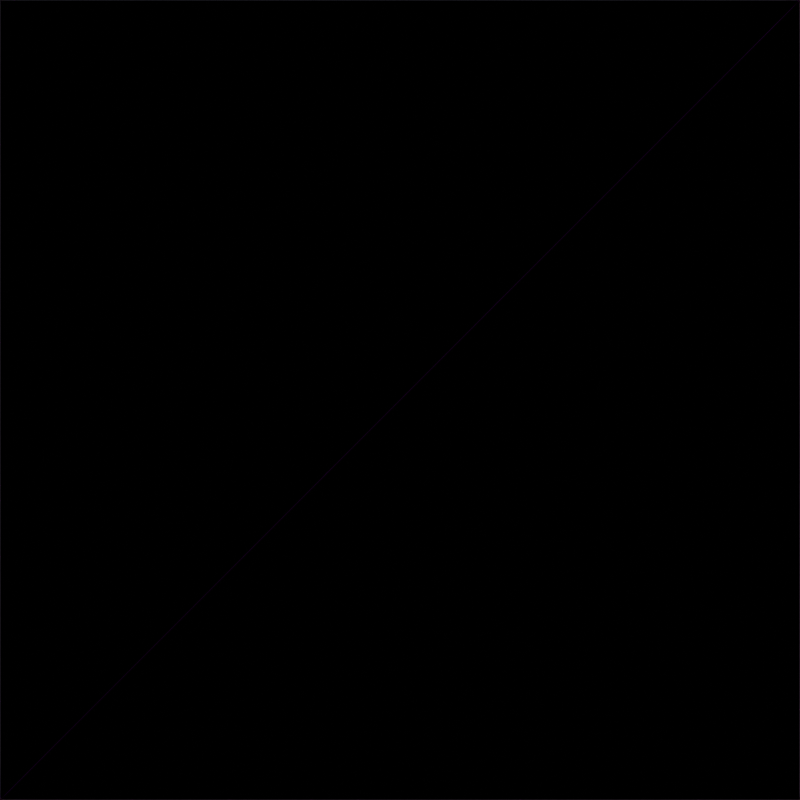 # Source: rarepizza-simple-stack_shrimp_v1.blend  (saved by Blender 2.92.15; exported with 4.5.12 LTS)
import bpy
from mathutils import Matrix  # noqa: F401  (used for matrix-valued properties, if any)

bpy.ops.wm.read_factory_settings(use_empty=True)
scene = bpy.context.scene
scene.name = 'Scene'

# ---- collections
col_recipe_mvp = bpy.data.collections.new('recipe-mvp'); scene.collection.children.link(col_recipe_mvp)

# ---- images (referenced by path relative to the original .blend; pixels are not part of the script)
import os
ASSET_DIR = os.environ.get("B2B_ASSET_DIR", "")  # directory of the original .blend (textures are referenced by path, not embedded)
HERE = os.path.dirname(os.path.abspath(__file__))  # packed textures are extracted next to this script under _unpacked/

def load_image(name, relpath, width, height, colorspace="sRGB"):
    """Load a texture the original file referenced (path relative to the .blend, or extracted next to this script)."""
    p = next((c for c in (os.path.join(HERE, relpath), os.path.join(ASSET_DIR, relpath)) if relpath and os.path.exists(c)), "")
    if p:
        img = bpy.data.images.load(p, check_existing=True)
        img.name = name
    else:  # same state as the original file: an image datablock whose file is absent (Cycles renders it pink)
        img = bpy.data.images.new(name, width, height)
        img.source = "FILE"
        img.filepath = "//" + (relpath or name)
    img.colorspace_settings.name = colorspace
    return img
img_2000_base_sauce_tomato_png_001 = load_image('2000-base-sauce-tomato.png.001', '2000-base-sauce-tomato.png', 1024, 1024, 'sRGB')
img_3000_base_cheese_mozzarella_png = load_image('3000-base-cheese-mozzarella.png', '3000-base-cheese-mozzarella.png', 1024, 1024, 'sRGB')
img_100_base_crust_thin_png = load_image('100-base-crust-thin.png', '100-base-crust-thin.png', 1024, 1024, 'sRGB')
img_000_base_box_cardboard_png = load_image('000-base-box-cardboard.png', '000-base-box-cardboard.png', 1024, 1024, 'sRGB')
img_010_base_box_redcheckerpaper_png = load_image('010-base-box-redcheckerpaper.png', '010-base-box-redcheckerpaper.png', 1024, 1024, 'sRGB')
img_rarepizzas_burn1_mask_png_001 = load_image('rarepizzas-burn1-mask.png.001', 'rarepizzas-burn1-mask.png', 1024, 1024, 'sRGB')
img_4000_topping_meat_pepperoni_png = load_image('4000-topping-meat-pepperoni.png', '4000-topping-meat-pepperoni.png', 1024, 1024, 'sRGB')

# ---- materials (node trees are filled in below, after node groups)
mat_2000_sauce_tomato = bpy.data.materials.new('2000-sauce-tomato')
mat_2000_sauce_tomato.surface_render_method = 'BLENDED'
mat_2000_sauce_tomato.blend_method = 'BLEND'
mat_2000_sauce_tomato.use_transparent_shadow = False
mat_2000_sauce_tomato.preview_render_type = 'FLAT'
mat_3000_base_cheese_mozzarella = bpy.data.materials.new('3000-base-cheese-mozzarella')
mat_3000_base_cheese_mozzarella.surface_render_method = 'BLENDED'
mat_3000_base_cheese_mozzarella.blend_method = 'BLEND'
mat_3000_base_cheese_mozzarella.use_transparent_shadow = False
mat_3000_base_cheese_mozzarella.preview_render_type = 'FLAT'
mat_100_base_crust_thin = bpy.data.materials.new('100-base-crust-thin')
mat_100_base_crust_thin.use_transparent_shadow = False
mat_100_base_crust_thin.preview_render_type = 'FLAT'
mat_000_box_cardboard = bpy.data.materials.new('000-box-cardboard')
mat_000_box_cardboard.use_transparent_shadow = False
mat_000_box_cardboard.preview_render_type = 'FLAT'
mat_010_base_box_redcheckerpaper = bpy.data.materials.new('010-base-box-redcheckerpaper')
mat_010_base_box_redcheckerpaper.use_transparent_shadow = False
mat_010_base_box_redcheckerpaper.preview_render_type = 'FLAT'
mat_4000_meat_pepperoni = bpy.data.materials.new('4000-meat-pepperoni')
mat_4000_meat_pepperoni.surface_render_method = 'BLENDED'
mat_4000_meat_pepperoni.blend_method = 'BLEND'
mat_4000_meat_pepperoni.use_transparent_shadow = False
mat_4000_meat_pepperoni.preview_render_type = 'FLAT'

# ---- material node trees
mat_2000_sauce_tomato.use_nodes = True; mat_2000_sauce_tomato.node_tree.nodes.clear()
_N = mat_2000_sauce_tomato.node_tree.nodes; _L = mat_2000_sauce_tomato.node_tree.links
n0 = _N.new('ShaderNodeTexNoise'); n0.name = 'Sause Noise Texture.002'; n0.location = (-703, 653)
n0.noise_dimensions = '2D'
n0.inputs[2].default_value = -0.6
n0.inputs[3].default_value = 5.4
n0.inputs[4].default_value = 1.0
n0.inputs[8].default_value = 0.1
n1 = _N.new('ShaderNodeTexNoise'); n1.name = 'Sause Noise Texture.001'; n1.location = (-702, 902)
n1.noise_dimensions = '2D'
n1.inputs[2].default_value = -0.6
n1.inputs[3].default_value = 5.4
n1.inputs[4].default_value = 1.0
n1.inputs[8].default_value = 0.1
n2 = _N.new('ShaderNodeTexNoise'); n2.name = 'Sause Noise Texture.003'; n2.location = (-529, 786)
n2.noise_dimensions = '2D'
n2.inputs[2].default_value = -0.6
n2.inputs[3].default_value = 5.4
n2.inputs[4].default_value = 1.0
n2.inputs[8].default_value = 0.1
n3 = _N.new('ShaderNodeTexImage'); n3.name = 'Image Texture'; n3.location = (246, 486)
n3.image = img_2000_base_sauce_tomato_png_001
n4 = _N.new('ShaderNodeMix'); n4.name = 'Mix.001'; n4.location = (1647, 510)
n4.data_type = 'RGBA'
n4.blend_type = 'MULTIPLY'
n4.clamp_result = True
n4.inputs[0].default_value = 0.0
n5 = _N.new('ShaderNodeClamp'); n5.name = 'Clamp'; n5.location = (802, 853)
n6 = _N.new('ShaderNodeBrightContrast'); n6.name = 'Bright/Contrast'; n6.location = (606, 795)
n6.label = '1300-burn'
n6.inputs[1].default_value = 0.2
n6.inputs[2].default_value = 1.2
n7 = _N.new('ShaderNodeRGB'); n7.name = 'RGB'; n7.location = (-281, 730)
n7.outputs[0].default_value = (0.5, 0.1083, 0.03043, 1.0)
n8 = _N.new('ShaderNodeAttribute'); n8.name = 'Attribute'; n8.location = (3, 718)
n9 = _N.new('ShaderNodeTexNoise'); n9.name = 'Sause Noise Texture'; n9.location = (406, 791)
n9.noise_dimensions = '2D'
n9.inputs[2].default_value = 17.7
n9.inputs[3].default_value = 1.0
n9.inputs[4].default_value = 1.0
n9.inputs[8].default_value = 0.1
n10 = _N.new('ShaderNodeRGBCurve'); n10.name = 'RGB Curves'; n10.location = (1130, 1056)
_c = n10.mapping.curves[0]
while len(_c.points) > 2: _c.points.remove(_c.points[-1])
_c.points[0].location = (0.0, 0.0); _c.points[0].handle_type = 'AUTO'
_c.points[1].location = (0.29545, 0.85625); _c.points[1].handle_type = 'AUTO'
_p = _c.points.new(1.0, 1.0); _p.handle_type = 'AUTO'
_c = n10.mapping.curves[1]
while len(_c.points) > 2: _c.points.remove(_c.points[-1])
_c.points[0].location = (0.0, 0.0); _c.points[0].handle_type = 'AUTO'
_c.points[1].location = (0.0, 1.0); _c.points[1].handle_type = 'AUTO'
_p = _c.points.new(1.0, 1.0); _p.handle_type = 'AUTO'
_c = n10.mapping.curves[2]
while len(_c.points) > 2: _c.points.remove(_c.points[-1])
_c.points[0].location = (0.0, 0.0); _c.points[0].handle_type = 'AUTO'
_c.points[1].location = (0.0, 0.9625); _c.points[1].handle_type = 'AUTO'
_p = _c.points.new(1.0, 1.0); _p.handle_type = 'AUTO'
_c = n10.mapping.curves[3]
while len(_c.points) > 2: _c.points.remove(_c.points[-1])
_c.points[0].location = (0.0, 0.0); _c.points[0].handle_type = 'AUTO'
_c.points[1].location = (0.81818, 0.25625); _c.points[1].handle_type = 'AUTO'
_p = _c.points.new(1.0, 1.0); _p.handle_type = 'AUTO'
n10.mapping.update()
n10.inputs[0].default_value = -1.0
n11 = _N.new('ShaderNodeOutputMaterial'); n11.name = 'Material Output'; n11.location = (1532, 1065)
n12 = _N.new('ShaderNodeMix'); n12.name = 'Mix'; n12.location = (1644, 800)
n12.data_type = 'RGBA'
n12.blend_type = 'MULTIPLY'
n12.inputs[0].default_value = 1.0
n13 = _N.new('ShaderNodeOutputMaterial'); n13.name = 'SauceA_Noise_mat'; n13.location = (1860, 897)
n14 = _N.new('ShaderNodeBsdfPrincipled'); n14.name = 'Principled BSDF'; n14.location = (2193, 833)
n14.distribution = 'GGX'
n14.subsurface_method = 'BURLEY'
n14.inputs[2].default_value = 0.8091
n14.inputs[3].default_value = 1.45
n14.inputs[13].default_value = 0.3136
n14.inputs[27].default_value = (0.0, 0.0, 0.0, 1.0)
n14.inputs[28].default_value = 1.0
n15 = _N.new('ShaderNodeOutputMaterial'); n15.name = 'sauceRGB_mat'; n15.location = (2684, 858)
n15.label = 'SauceMat'
_L.new(n6.outputs[0], n5.inputs[0])
_L.new(n12.outputs[2], n13.inputs[0])
_L.new(n3.outputs[0], n12.inputs[7])
_L.new(n12.outputs[2], n14.inputs[0])
_L.new(n14.outputs[0], n15.inputs[0])
_L.new(n4.outputs[2], n14.inputs[4])
_L.new(n3.outputs[1], n4.inputs[6])
_L.new(n5.outputs[0], n4.inputs[7])
_L.new(n9.outputs[1], n6.inputs[0])
_L.new(n8.outputs[0], n9.inputs[0])
_L.new(n10.outputs[0], n12.inputs[6])
_L.new(n5.outputs[0], n10.inputs[1])
_L.new(n10.outputs[0], n11.inputs[0])
n15.is_active_output = True
mat_3000_base_cheese_mozzarella.use_nodes = True; mat_3000_base_cheese_mozzarella.node_tree.nodes.clear()
_N = mat_3000_base_cheese_mozzarella.node_tree.nodes; _L = mat_3000_base_cheese_mozzarella.node_tree.links
n0 = _N.new('ShaderNodeBsdfPrincipled'); n0.name = 'Principled BSDF'; n0.location = (3407, 590)
n0.distribution = 'GGX'
n0.subsurface_method = 'BURLEY'
n0.inputs[2].default_value = 0.0
n0.inputs[3].default_value = 1.45
n0.inputs[13].default_value = 0.0
n0.inputs[27].default_value = (0.0, 0.0, 0.0, 1.0)
n0.inputs[28].default_value = 1.0
n1 = _N.new('ShaderNodeOutputMaterial'); n1.name = 'cheeseRGB_mat'; n1.location = (3740, 722)
n1.label = 'CheeseMat'
n1.hide = True
n2 = _N.new('ShaderNodeTexImage'); n2.name = 'Image Texture.001'; n2.location = (2316, 445)
n2.image = img_3000_base_cheese_mozzarella_png
n3 = _N.new('ShaderNodeAttribute'); n3.name = 'Attribute'; n3.location = (1374, 814)
n4 = _N.new('ShaderNodeClamp'); n4.name = 'Clamp'; n4.location = (2660, 845)
n5 = _N.new('ShaderNodeOutputMaterial'); n5.name = 'SauceA_Noise_mat'; n5.location = (3158, 940)
n6 = _N.new('ShaderNodeMix'); n6.name = 'Mix'; n6.location = (2910, 305)
n6.data_type = 'RGBA'
n6.blend_type = 'MULTIPLY'
n6.inputs[0].default_value = 1.0
n7 = _N.new('ShaderNodeTexNoise'); n7.name = 'Sause Noise Texture'; n7.location = (1712, 854)
n7.noise_dimensions = '2D'
n7.inputs[2].default_value = 1.4
n7.inputs[3].default_value = 6.0
n7.inputs[4].default_value = 1.0
n8 = _N.new('ShaderNodeInvert'); n8.name = 'Invert'; n8.location = (2017, 841)
n9 = _N.new('ShaderNodeGamma'); n9.name = 'Gamma'; n9.location = (2244, 899)
n10 = _N.new('ShaderNodeBrightContrast'); n10.name = 'Bright/Contrast'; n10.location = (2466, 871)
n10.inputs[1].default_value = 0.5
n10.inputs[2].default_value = 9.1
_L.new(n0.outputs[0], n1.inputs[0])
_L.new(n2.outputs[0], n0.inputs[0])
_L.new(n8.outputs[0], n9.inputs[0])
_L.new(n9.outputs[0], n10.inputs[0])
_L.new(n4.outputs[0], n5.inputs[0])
_L.new(n3.outputs[0], n7.inputs[0])
_L.new(n10.outputs[0], n4.inputs[0])
_L.new(n7.outputs[1], n8.inputs[1])
_L.new(n4.outputs[0], n6.inputs[6])
_L.new(n2.outputs[1], n6.inputs[7])
_L.new(n6.outputs[2], n0.inputs[4])
n1.is_active_output = True
mat_100_base_crust_thin.use_nodes = True; mat_100_base_crust_thin.node_tree.nodes.clear()
_N = mat_100_base_crust_thin.node_tree.nodes; _L = mat_100_base_crust_thin.node_tree.links
n0 = _N.new('ShaderNodeBsdfPrincipled'); n0.name = 'Principled BSDF'; n0.location = (162, 341)
n0.distribution = 'GGX'
n0.subsurface_method = 'BURLEY'
n0.inputs[2].default_value = 0.0
n0.inputs[3].default_value = 1.45
n0.inputs[13].default_value = 0.0
n0.inputs[27].default_value = (0.0, 0.0, 0.0, 1.0)
n0.inputs[28].default_value = 1.0
n1 = _N.new('ShaderNodeTexImage'); n1.name = 'Image Texture'; n1.location = (-160, 266)
n1.image = img_100_base_crust_thin_png
n2 = _N.new('ShaderNodeOutputMaterial'); n2.name = 'Material Output'; n2.location = (517, 366)
_L.new(n0.outputs[0], n2.inputs[0])
_L.new(n1.outputs[0], n0.inputs[0])
_L.new(n1.outputs[1], n0.inputs[4])
n2.is_active_output = True
mat_000_box_cardboard.use_nodes = True; mat_000_box_cardboard.node_tree.nodes.clear()
_N = mat_000_box_cardboard.node_tree.nodes; _L = mat_000_box_cardboard.node_tree.links
n0 = _N.new('ShaderNodeBsdfPrincipled'); n0.name = 'Principled BSDF'; n0.location = (277, 318)
n0.distribution = 'GGX'
n0.subsurface_method = 'BURLEY'
n0.inputs[3].default_value = 1.45
n0.inputs[13].default_value = 0.0
n0.inputs[27].default_value = (0.0, 0.0, 0.0, 1.0)
n0.inputs[28].default_value = 1.0
n1 = _N.new('ShaderNodeTexImage'); n1.name = 'Image Texture'; n1.location = (-119, 284)
n1.image = img_000_base_box_cardboard_png
n2 = _N.new('ShaderNodeOutputMaterial'); n2.name = 'Material Output'; n2.location = (708, 327)
_L.new(n0.outputs[0], n2.inputs[0])
_L.new(n1.outputs[0], n0.inputs[0])
_L.new(n1.outputs[1], n0.inputs[4])
n2.is_active_output = True
mat_010_base_box_redcheckerpaper.use_nodes = True; mat_010_base_box_redcheckerpaper.node_tree.nodes.clear()
_N = mat_010_base_box_redcheckerpaper.node_tree.nodes; _L = mat_010_base_box_redcheckerpaper.node_tree.links
n0 = _N.new('ShaderNodeTexImage'); n0.name = 'Image Texture'; n0.location = (-71, 221)
n0.image = img_010_base_box_redcheckerpaper_png
n1 = _N.new('ShaderNodeOutputMaterial'); n1.name = 'Material Output'; n1.location = (586, 334)
n2 = _N.new('ShaderNodeBsdfPrincipled'); n2.name = 'Principled BSDF'; n2.location = (275, 308)
n2.distribution = 'GGX'
n2.subsurface_method = 'BURLEY'
n2.inputs[3].default_value = 1.45
n2.inputs[13].default_value = 0.0
n2.inputs[27].default_value = (0.0, 0.0, 0.0, 1.0)
n2.inputs[28].default_value = 1.0
_L.new(n2.outputs[0], n1.inputs[0])
_L.new(n0.outputs[0], n2.inputs[0])
_L.new(n0.outputs[1], n2.inputs[4])
n1.is_active_output = True
mat_4000_meat_pepperoni.use_nodes = True; mat_4000_meat_pepperoni.node_tree.nodes.clear()
_N = mat_4000_meat_pepperoni.node_tree.nodes; _L = mat_4000_meat_pepperoni.node_tree.links
n0 = _N.new('ShaderNodeBrightContrast'); n0.name = 'Bright/Contrast'; n0.location = (587, 856)
n0.inputs[1].default_value = 0.2
n0.inputs[2].default_value = 9.1
n1 = _N.new('ShaderNodeClamp'); n1.name = 'Clamp'; n1.location = (780, 783)
n2 = _N.new('ShaderNodeBrightContrast'); n2.name = 'Bright/Contrast.001'; n2.location = (1813, -67)
n2.inputs[1].default_value = -0.1
n2.inputs[2].default_value = 0.4
n3 = _N.new('ShaderNodeOutputMaterial'); n3.name = 'Material Output'; n3.location = (2244, -350)
n4 = _N.new('ShaderNodeTexImage'); n4.name = 'Image Texture.001'; n4.location = (-217, -720)
n4.image = img_rarepizzas_burn1_mask_png_001
n5 = _N.new('ShaderNodeRGBCurve'); n5.name = 'RGB Curves'; n5.location = (666, -917)
n5.mute = True
_c = n5.mapping.curves[0]
while len(_c.points) > 2: _c.points.remove(_c.points[-1])
_c.points[0].location = (0.0, 0.0); _c.points[0].handle_type = 'AUTO'
_c.points[1].location = (0.3, 0.7875); _c.points[1].handle_type = 'AUTO'
_p = _c.points.new(1.0, 1.0); _p.handle_type = 'AUTO'
_c = n5.mapping.curves[1]
while len(_c.points) > 2: _c.points.remove(_c.points[-1])
_c.points[0].location = (0.0, 0.0); _c.points[0].handle_type = 'AUTO'
_c.points[1].location = (0.49091, 0.88125); _c.points[1].handle_type = 'AUTO'
_p = _c.points.new(1.0, 1.0); _p.handle_type = 'AUTO'
_c = n5.mapping.curves[3]
while len(_c.points) > 2: _c.points.remove(_c.points[-1])
_c.points[0].location = (0.0, 0.04375); _c.points[0].handle_type = 'AUTO'
_c.points[1].location = (0.35455, 0.2); _c.points[1].handle_type = 'AUTO'
_p = _c.points.new(1.0, 1.0); _p.handle_type = 'AUTO'
n5.mapping.update()
n6 = _N.new('ShaderNodeGamma'); n6.name = 'Gamma.001'; n6.location = (471, -793)
n6.mute = True
n6.inputs[1].default_value = 9.7
n7 = _N.new('ShaderNodeInvert'); n7.name = 'Invert.001'; n7.location = (180, -905)
n7.mute = True
n8 = _N.new('ShaderNodeGamma'); n8.name = 'Gamma.002'; n8.location = (1131, -641)
n8.mute = True
n8.inputs[1].default_value = 0.9
n9 = _N.new('ShaderNodeMix'); n9.name = 'Mix.004'; n9.location = (1556, -406)
n9.data_type = 'RGBA'
n9.blend_type = 'MULTIPLY'
n9.inputs[0].default_value = 1.0
n10 = _N.new('ShaderNodeMix'); n10.name = 'Mix.003'; n10.location = (1063, -337)
n10.mute = True
n10.data_type = 'RGBA'
n10.blend_type = 'MULTIPLY'
n10.inputs[0].default_value = 0.85
n11 = _N.new('ShaderNodeGamma'); n11.name = 'Gamma.003'; n11.location = (704, -390)
n11.mute = True
n11.inputs[1].default_value = 3.5
n12 = _N.new('ShaderNodeHueSaturation'); n12.name = 'Hue Saturation Value'; n12.location = (390, -376)
n12.mute = True
n12.inputs[1].default_value = 0.0
n13 = _N.new('ShaderNodeAttribute'); n13.name = 'Attribute.001'; n13.location = (-730, -311)
n14 = _N.new('ShaderNodeTexImage'); n14.name = 'Image Texture'; n14.location = (-714, 255)
n14.image = img_4000_topping_meat_pepperoni_png
n15 = _N.new('ShaderNodeAttribute'); n15.name = 'Attribute'; n15.location = (-691, 701)
n16 = _N.new('ShaderNodeInvert'); n16.name = 'Invert'; n16.location = (146, 820)
n17 = _N.new('ShaderNodeGamma'); n17.name = 'Gamma'; n17.location = (380, 857)
n17.mute = True
n17.inputs[1].default_value = 0.8
n18 = _N.new('ShaderNodeMix'); n18.name = 'Mix.002'; n18.location = (1308, 40)
n18.mute = True
n18.data_type = 'RGBA'
n18.clamp_result = True
n18.inputs[0].default_value = 0.0
n19 = _N.new('ShaderNodeClamp'); n19.name = 'Clamp.001'; n19.location = (1569, 27)
n19.hide = True
n20 = _N.new('ShaderNodeBsdfPrincipled'); n20.name = 'Principled BSDF'; n20.location = (3188, 590)
n20.distribution = 'GGX'
n20.subsurface_method = 'BURLEY'
n20.inputs[2].default_value = 0.0
n20.inputs[3].default_value = 1.45
n20.inputs[13].default_value = 0.0
n20.inputs[27].default_value = (0.0, 0.0, 0.0, 1.0)
n20.inputs[28].default_value = 1.0
n21 = _N.new('ShaderNodeMix'); n21.name = 'Mix.001'; n21.location = (2683, 698)
n21.data_type = 'RGBA'
n21.blend_type = 'BURN'
n21.inputs[0].default_value = 0.5333
n22 = _N.new('ShaderNodeOutputMaterial'); n22.name = 'CheeseA_Noise_mat'; n22.location = (1281, 930)
n23 = _N.new('ShaderNodeUVMap'); n23.name = 'UV Map'; n23.location = (-47, 463)
n24 = _N.new('ShaderNodeTexNoise'); n24.name = 'Noise Texture'; n24.location = (-388, 765)
n24.mute = True
n24.noise_dimensions = '2D'
n24.inputs[2].default_value = 0.0
n24.inputs[3].default_value = 5.4
n24.inputs[4].default_value = 1.0
n24.inputs[8].default_value = 0.1
n25 = _N.new('ShaderNodeTexNoise'); n25.name = 'Sause Noise Texture'; n25.location = (-122, 792)
n25.noise_dimensions = '2D'
n25.inputs[2].default_value = 1.5
n25.inputs[3].default_value = 5.4
n25.inputs[4].default_value = 1.0
n25.inputs[8].default_value = 0.1
n26 = _N.new('ShaderNodeOutputMaterial'); n26.name = 'cheeseRGB_mat'; n26.location = (3522, 722)
n26.label = 'CheeseMat'
n26.hide = True
n27 = _N.new('ShaderNodeMix'); n27.name = 'Mix'; n27.location = (2726, 315)
n27.data_type = 'RGBA'
n27.blend_type = 'MULTIPLY'
n27.inputs[0].default_value = 1.0
n28 = _N.new('ShaderNodeTexNoise'); n28.name = 'Noise Texture.001'; n28.location = (-389, -247)
n28.noise_dimensions = '2D'
n28.inputs[2].default_value = 4.2
n28.inputs[3].default_value = 4.7
n28.inputs[8].default_value = 3.3
_L.new(n20.outputs[0], n26.inputs[0])
_L.new(n16.outputs[0], n17.inputs[0])
_L.new(n27.outputs[2], n20.inputs[4])
_L.new(n17.outputs[0], n0.inputs[0])
_L.new(n1.outputs[0], n22.inputs[0])
_L.new(n15.outputs[0], n24.inputs[0])
_L.new(n1.outputs[0], n27.inputs[6])
_L.new(n0.outputs[0], n1.inputs[0])
_L.new(n24.outputs[1], n25.inputs[0])
_L.new(n4.outputs[0], n7.inputs[1])
_L.new(n14.outputs[1], n27.inputs[7])
_L.new(n14.outputs[0], n21.inputs[6])
_L.new(n21.outputs[2], n20.inputs[0])
_L.new(n7.outputs[0], n6.inputs[0])
_L.new(n6.outputs[0], n5.inputs[1])
_L.new(n18.outputs[2], n19.inputs[0])
_L.new(n19.outputs[0], n21.inputs[7])
_L.new(n28.outputs[1], n12.inputs[4])
_L.new(n13.outputs[0], n28.inputs[0])
_L.new(n12.outputs[0], n11.inputs[0])
_L.new(n19.outputs[0], n2.inputs[0])
_L.new(n4.outputs[0], n8.inputs[0])
_L.new(n8.outputs[0], n9.inputs[6])
_L.new(n10.outputs[2], n9.inputs[7])
_L.new(n11.outputs[0], n10.inputs[7])
_L.new(n5.outputs[0], n10.inputs[6])
_L.new(n10.outputs[2], n3.inputs[0])
_L.new(n10.outputs[2], n18.inputs[7])
_L.new(n28.outputs[1], n18.inputs[6])
_L.new(n25.outputs[1], n16.inputs[1])
n26.is_active_output = True

# ---- world
world_world = bpy.data.worlds.new('World'); scene.world = world_world
world_world.use_nodes = True; world_world.node_tree.nodes.clear()
_N = world_world.node_tree.nodes; _L = world_world.node_tree.links
n0 = _N.new('ShaderNodeOutputWorld'); n0.name = 'World Output'; n0.location = (300, 300)
n1 = _N.new('ShaderNodeBackground'); n1.name = 'Background'; n1.location = (10, 300)
n1.inputs[0].default_value = (0.05088, 0.05088, 0.05088, 1.0)
_L.new(n1.outputs[0], n0.inputs[0])
n0.is_active_output = True
world_world.color = (0.05088, 0.05088, 0.05088)
world_world.use_sun_shadow = False
world_world.sun_shadow_jitter_overblur = 0.0

# ---- cameras
cam_camera = bpy.data.cameras.new('Camera')
cam_camera.type = 'ORTHO'
cam_camera.clip_end = 100.0
cam_camera.ortho_scale = 2.0

# ---- lights
light_light = bpy.data.lights.new('Light', 'POINT')
light_light.transmission_factor = 0.0
light_light.energy = 1000.0
light_light.shadow_soft_size = 0.1
light_light.shadow_maximum_resolution = 0.006
light_light.use_absolute_resolution = True

# ---- meshes
me_2000_sauce_tomato = bpy.data.meshes.new('2000-sauce-tomato')
me_2000_sauce_tomato.from_pydata([(-1.0, -1.0, 0.0), (1.0, -1.0, 0.0), (-1.0, 1.0, 0.0), (1.0, 1.0, 0.0)], [], [(0, 1, 3, 2)])
_uv = me_2000_sauce_tomato.uv_layers.new(name='UVMap')
_uv.uv.foreach_set('vector', [0.0, 0.0, 1.0, 0.0, 1.0, 1.0, 0.0, 1.0])
me_2000_sauce_tomato.materials.append(mat_2000_sauce_tomato)
me_2000_sauce_tomato.use_remesh_fix_poles = True
me_2000_sauce_tomato.use_remesh_preserve_attributes = False
me_2000_sauce_tomato.use_mirror_vertex_groups = False
me_2000_sauce_tomato.update()
me_3000_base_cheese_mozzarella = bpy.data.meshes.new('3000-base-cheese-mozzarella')
me_3000_base_cheese_mozzarella.from_pydata([(-1.0, -1.0, 0.0), (1.0, -1.0, 0.0), (-1.0, 1.0, 0.0), (1.0, 1.0, 0.0)], [], [(0, 1, 3, 2)])
_uv = me_3000_base_cheese_mozzarella.uv_layers.new(name='UVMap')
_uv.uv.foreach_set('vector', [0.0, 0.0, 1.0, 0.0, 1.0, 1.0, 0.0, 1.0])
me_3000_base_cheese_mozzarella.materials.append(mat_3000_base_cheese_mozzarella)
me_3000_base_cheese_mozzarella.use_remesh_fix_poles = True
me_3000_base_cheese_mozzarella.use_remesh_preserve_attributes = False
me_3000_base_cheese_mozzarella.use_mirror_vertex_groups = False
me_3000_base_cheese_mozzarella.update()
me_100_base_crust_thin = bpy.data.meshes.new('100-base-crust-thin')
me_100_base_crust_thin.from_pydata([(-1.0, -1.0, 0.0), (1.0, -1.0, 0.0), (-1.0, 1.0, 0.0), (1.0, 1.0, 0.0)], [], [(0, 1, 3, 2)])
_uv = me_100_base_crust_thin.uv_layers.new(name='UVMap')
_uv.uv.foreach_set('vector', [0.0, 0.0, 1.0, 0.0, 1.0, 1.0, 0.0, 1.0])
me_100_base_crust_thin.materials.append(mat_100_base_crust_thin)
me_100_base_crust_thin.use_remesh_fix_poles = True
me_100_base_crust_thin.use_remesh_preserve_attributes = False
me_100_base_crust_thin.use_mirror_vertex_groups = False
me_100_base_crust_thin.update()
me_000_box_cardboard = bpy.data.meshes.new('000-box-cardboard')
me_000_box_cardboard.from_pydata([(-1.0, -1.0, 0.0), (1.0, -1.0, 0.0), (-1.0, 1.0, 0.0), (1.0, 1.0, 0.0)], [], [(0, 1, 3, 2)])
_uv = me_000_box_cardboard.uv_layers.new(name='UVMap')
_uv.uv.foreach_set('vector', [0.0, 0.0, 1.0, 0.0, 1.0, 1.0, 0.0, 1.0])
me_000_box_cardboard.materials.append(mat_000_box_cardboard)
me_000_box_cardboard.use_remesh_fix_poles = True
me_000_box_cardboard.use_remesh_preserve_attributes = False
me_000_box_cardboard.use_mirror_vertex_groups = False
me_000_box_cardboard.update()
me_010_base_box_redcheckerpaper = bpy.data.meshes.new('010-base-box-redcheckerpaper')
me_010_base_box_redcheckerpaper.from_pydata([(-1.0, -1.0, 0.0), (1.0, -1.0, 0.0), (-1.0, 1.0, 0.0), (1.0, 1.0, 0.0)], [], [(0, 1, 3, 2)])
_uv = me_010_base_box_redcheckerpaper.uv_layers.new(name='UVMap')
_uv.uv.foreach_set('vector', [0.0, 0.0, 1.0, 0.0, 1.0, 1.0, 0.0, 1.0])
me_010_base_box_redcheckerpaper.materials.append(mat_010_base_box_redcheckerpaper)
me_010_base_box_redcheckerpaper.use_remesh_fix_poles = True
me_010_base_box_redcheckerpaper.use_remesh_preserve_attributes = False
me_010_base_box_redcheckerpaper.use_mirror_vertex_groups = False
me_010_base_box_redcheckerpaper.update()
me_4000_meat_pepperoni = bpy.data.meshes.new('4000-meat-pepperoni')
me_4000_meat_pepperoni.from_pydata([(-1.0, -1.0, 0.0), (1.0, -1.0, 0.0), (-1.0, 1.0, 0.0), (1.0, 1.0, 0.0)], [], [(0, 1, 3, 2)])
_uv = me_4000_meat_pepperoni.uv_layers.new(name='UVMap')
_uv.uv.foreach_set('vector', [0.0, 0.0, 1.0, 0.0, 1.0, 1.0, 0.0, 1.0])
me_4000_meat_pepperoni.materials.append(mat_4000_meat_pepperoni)
me_4000_meat_pepperoni.use_remesh_fix_poles = True
me_4000_meat_pepperoni.use_remesh_preserve_attributes = False
me_4000_meat_pepperoni.use_mirror_vertex_groups = False
me_4000_meat_pepperoni.update()

# ---- objects
ob_2000_sauce_tomato = bpy.data.objects.new('2000-sauce-tomato', me_2000_sauce_tomato)
ob_3000_base_cheese_mozzarella = bpy.data.objects.new('3000-base-cheese-mozzarella', me_3000_base_cheese_mozzarella)
ob_1000_base_crust_thin = bpy.data.objects.new('1000-base-crust-thin', me_100_base_crust_thin)
ob_light = bpy.data.objects.new('Light', light_light)
ob_camera = bpy.data.objects.new('Camera', cam_camera)
ob_0000_box_cardboard = bpy.data.objects.new('0000-box-cardboard', me_000_box_cardboard)
ob_0500_base_box_redcheckerpaper = bpy.data.objects.new('0500-base-box-redcheckerpaper', me_010_base_box_redcheckerpaper)
ob_4000_meat_pepperoni = bpy.data.objects.new('4000-meat-pepperoni', me_4000_meat_pepperoni)

# ---- transforms, parenting, visibility, modifiers, constraints
ob_2000_sauce_tomato.location = (0.0, 0.0, 0.02)
ob_2000_sauce_tomato.lineart.crease_threshold = 0.0
ob_3000_base_cheese_mozzarella.location = (0.0, 0.0, 0.02)
ob_3000_base_cheese_mozzarella.lineart.crease_threshold = 0.0
ob_1000_base_crust_thin.location = (0.0, 0.0, 0.01)
ob_1000_base_crust_thin.lineart.crease_threshold = 0.0
ob_light.location = (0.9385, 0.96, 6.052)
ob_light.rotation_euler = (0.6503, 0.05522, 1.866)
ob_light.lock_rotations_4d = False
ob_light.empty_display_type = 'ARROWS'
ob_light.color = (0.0, 0.0, 0.0, 0.0)
ob_light.lineart.crease_threshold = 0.0
ob_camera.location = (0.0, 0.0, 6.512)
ob_camera.lock_rotations_4d = False
ob_camera.empty_display_type = 'ARROWS'
ob_camera.color = (0.0, 0.0, 0.0, 0.0)
ob_camera.display_type = 'WIRE'
ob_camera.lineart.crease_threshold = 0.0
ob_0000_box_cardboard.location = (0.0, 0.0, 0.0)
ob_0000_box_cardboard.lineart.crease_threshold = 0.0
ob_0500_base_box_redcheckerpaper.location = (0.0, 0.0, 0.0)
ob_0500_base_box_redcheckerpaper.lineart.crease_threshold = 0.0
ob_4000_meat_pepperoni.location = (0.0, 0.0, 0.02)
ob_4000_meat_pepperoni.lineart.crease_threshold = 0.0

# ---- collection membership
scene.collection.objects.link(ob_2000_sauce_tomato)
scene.collection.objects.link(ob_3000_base_cheese_mozzarella)
scene.collection.objects.link(ob_1000_base_crust_thin)
col_recipe_mvp.objects.link(ob_light)
col_recipe_mvp.objects.link(ob_camera)
col_recipe_mvp.objects.link(ob_1000_base_crust_thin)
col_recipe_mvp.objects.link(ob_2000_sauce_tomato)
col_recipe_mvp.objects.link(ob_0000_box_cardboard)
col_recipe_mvp.objects.link(ob_3000_base_cheese_mozzarella)
col_recipe_mvp.objects.link(ob_0500_base_box_redcheckerpaper)
col_recipe_mvp.objects.link(ob_4000_meat_pepperoni)

# ---- scene / render settings (as saved in the file)
scene.camera = ob_camera
scene.frame_start = 1; scene.frame_end = 1; scene.frame_set(1)
scene.render.engine = 'BLENDER_EEVEE_NEXT'
scene.render.resolution_x = 1024
scene.render.resolution_y = 1024
scene.cycles.use_denoising = False
scene.cycles.samples = 128
scene.cycles.sampling_pattern = 'TABULATED_SOBOL'
scene.cycles.use_adaptive_sampling = False
scene.cycles.use_light_tree = False
scene.view_settings.view_transform = 'Standard'
bpy.context.view_layer.update()
